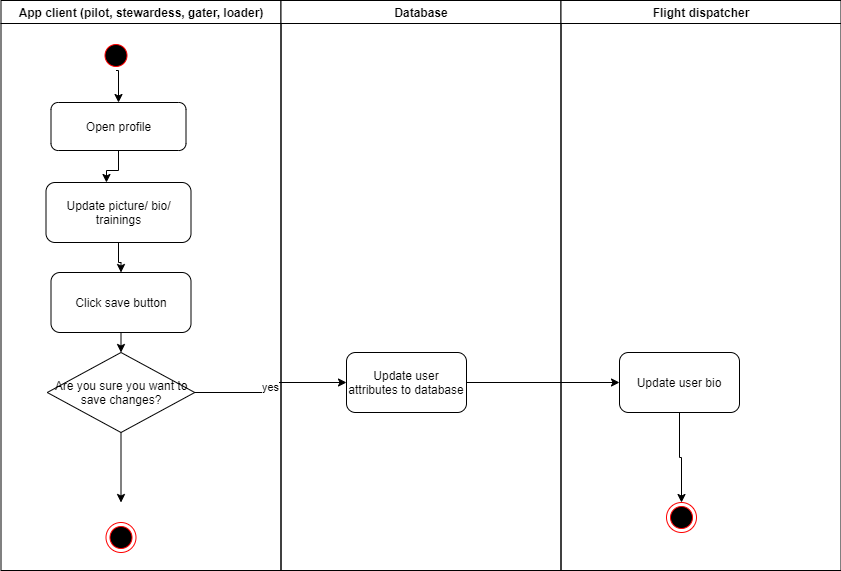

The diagram above was exported from draw.io. Its source (the exported page's mxGraphModel, read from the mxfile embedded in the PNG):
<mxGraphModel dx="868" dy="425" grid="1" gridSize="10" guides="1" tooltips="1" connect="1" arrows="1" fold="1" page="1" pageScale="1" pageWidth="1169" pageHeight="826" background="none" math="0" shadow="0">
  <root>
    <mxCell id="0" />
    <mxCell id="1" parent="0" />
    <mxCell id="2" value="App client (pilot, stewardess, gater, loader)" style="swimlane;whiteSpace=wrap" parent="1" vertex="1">
      <mxGeometry x="164.5" y="128" width="280" height="570" as="geometry" />
    </mxCell>
    <mxCell id="UYV9Hayx7vEPgbDm9yUi-45" style="edgeStyle=orthogonalEdgeStyle;rounded=0;orthogonalLoop=1;jettySize=auto;html=1;exitX=0.5;exitY=1;exitDx=0;exitDy=0;entryX=0.5;entryY=0;entryDx=0;entryDy=0;" edge="1" parent="2" source="5" target="UYV9Hayx7vEPgbDm9yUi-41">
      <mxGeometry relative="1" as="geometry" />
    </mxCell>
    <mxCell id="5" value="" style="ellipse;shape=startState;fillColor=#000000;strokeColor=#ff0000;" parent="2" vertex="1">
      <mxGeometry x="100" y="40" width="30" height="30" as="geometry" />
    </mxCell>
    <mxCell id="UYV9Hayx7vEPgbDm9yUi-46" style="edgeStyle=orthogonalEdgeStyle;rounded=0;orthogonalLoop=1;jettySize=auto;html=1;entryX=0.417;entryY=0;entryDx=0;entryDy=0;entryPerimeter=0;" edge="1" parent="2" source="UYV9Hayx7vEPgbDm9yUi-41" target="UYV9Hayx7vEPgbDm9yUi-42">
      <mxGeometry relative="1" as="geometry" />
    </mxCell>
    <mxCell id="UYV9Hayx7vEPgbDm9yUi-41" value="Open profile" style="rounded=1;whiteSpace=wrap;html=1;" vertex="1" parent="2">
      <mxGeometry x="50" y="102" width="135" height="48" as="geometry" />
    </mxCell>
    <mxCell id="UYV9Hayx7vEPgbDm9yUi-47" style="edgeStyle=orthogonalEdgeStyle;rounded=0;orthogonalLoop=1;jettySize=auto;html=1;" edge="1" parent="2" source="UYV9Hayx7vEPgbDm9yUi-42" target="UYV9Hayx7vEPgbDm9yUi-43">
      <mxGeometry relative="1" as="geometry" />
    </mxCell>
    <mxCell id="UYV9Hayx7vEPgbDm9yUi-42" value="Update picture/ bio/ trainings" style="rounded=1;whiteSpace=wrap;html=1;" vertex="1" parent="2">
      <mxGeometry x="45" y="182" width="145" height="60" as="geometry" />
    </mxCell>
    <mxCell id="UYV9Hayx7vEPgbDm9yUi-48" style="edgeStyle=orthogonalEdgeStyle;rounded=0;orthogonalLoop=1;jettySize=auto;html=1;exitX=0.5;exitY=1;exitDx=0;exitDy=0;entryX=0.5;entryY=0;entryDx=0;entryDy=0;" edge="1" parent="2" source="UYV9Hayx7vEPgbDm9yUi-43" target="UYV9Hayx7vEPgbDm9yUi-44">
      <mxGeometry relative="1" as="geometry" />
    </mxCell>
    <mxCell id="UYV9Hayx7vEPgbDm9yUi-43" value="Click save button" style="rounded=1;whiteSpace=wrap;html=1;" vertex="1" parent="2">
      <mxGeometry x="50" y="272" width="140" height="60" as="geometry" />
    </mxCell>
    <mxCell id="UYV9Hayx7vEPgbDm9yUi-51" style="edgeStyle=orthogonalEdgeStyle;rounded=0;orthogonalLoop=1;jettySize=auto;html=1;exitX=0.5;exitY=1;exitDx=0;exitDy=0;" edge="1" parent="2" source="UYV9Hayx7vEPgbDm9yUi-44">
      <mxGeometry relative="1" as="geometry">
        <mxPoint x="120" y="502" as="targetPoint" />
      </mxGeometry>
    </mxCell>
    <mxCell id="UYV9Hayx7vEPgbDm9yUi-44" value="Are you sure you want to save changes?" style="rhombus;whiteSpace=wrap;html=1;" vertex="1" parent="2">
      <mxGeometry x="46.25" y="352" width="147.5" height="80" as="geometry" />
    </mxCell>
    <mxCell id="38" value="" style="ellipse;shape=endState;fillColor=#000000;strokeColor=#ff0000;spacingBottom=0;" parent="2" vertex="1">
      <mxGeometry x="105" y="522" width="30" height="30" as="geometry" />
    </mxCell>
    <mxCell id="3" value="Database" style="swimlane;whiteSpace=wrap" parent="1" vertex="1">
      <mxGeometry x="444.5" y="128" width="280" height="570" as="geometry" />
    </mxCell>
    <mxCell id="UYV9Hayx7vEPgbDm9yUi-49" value="Update user attributes to database" style="rounded=1;whiteSpace=wrap;html=1;" vertex="1" parent="3">
      <mxGeometry x="65.5" y="352" width="120" height="60" as="geometry" />
    </mxCell>
    <mxCell id="4" value="Flight dispatcher" style="swimlane;whiteSpace=wrap" parent="1" vertex="1">
      <mxGeometry x="724.5" y="128" width="280" height="570" as="geometry" />
    </mxCell>
    <mxCell id="UYV9Hayx7vEPgbDm9yUi-52" value="" style="ellipse;shape=endState;fillColor=#000000;strokeColor=#ff0000;spacingBottom=0;" vertex="1" parent="4">
      <mxGeometry x="105.5" y="502" width="30" height="30" as="geometry" />
    </mxCell>
    <mxCell id="UYV9Hayx7vEPgbDm9yUi-55" style="edgeStyle=orthogonalEdgeStyle;rounded=0;orthogonalLoop=1;jettySize=auto;html=1;entryX=0.5;entryY=0;entryDx=0;entryDy=0;" edge="1" parent="4" source="UYV9Hayx7vEPgbDm9yUi-53" target="UYV9Hayx7vEPgbDm9yUi-52">
      <mxGeometry relative="1" as="geometry" />
    </mxCell>
    <mxCell id="UYV9Hayx7vEPgbDm9yUi-53" value="Update user bio" style="rounded=1;whiteSpace=wrap;html=1;" vertex="1" parent="4">
      <mxGeometry x="58.5" y="352" width="120" height="60" as="geometry" />
    </mxCell>
    <mxCell id="UYV9Hayx7vEPgbDm9yUi-50" value="yes" style="edgeStyle=orthogonalEdgeStyle;rounded=0;orthogonalLoop=1;jettySize=auto;html=1;exitX=1;exitY=0.5;exitDx=0;exitDy=0;entryX=0;entryY=0.5;entryDx=0;entryDy=0;" edge="1" parent="1" source="UYV9Hayx7vEPgbDm9yUi-44" target="UYV9Hayx7vEPgbDm9yUi-49">
      <mxGeometry relative="1" as="geometry" />
    </mxCell>
    <mxCell id="UYV9Hayx7vEPgbDm9yUi-54" style="edgeStyle=orthogonalEdgeStyle;rounded=0;orthogonalLoop=1;jettySize=auto;html=1;entryX=0;entryY=0.5;entryDx=0;entryDy=0;" edge="1" parent="1" source="UYV9Hayx7vEPgbDm9yUi-49" target="UYV9Hayx7vEPgbDm9yUi-53">
      <mxGeometry relative="1" as="geometry" />
    </mxCell>
  </root>
</mxGraphModel>